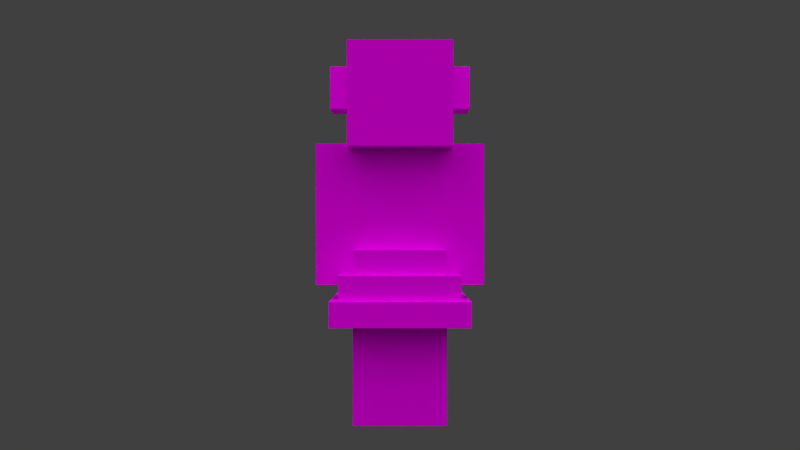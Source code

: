# Source: Witch.blend  (saved by Blender 2.82.7; exported with 4.5.12 LTS)
import bpy
from mathutils import Matrix  # noqa: F401  (used for matrix-valued properties, if any)

bpy.ops.wm.read_factory_settings(use_empty=True)
scene = bpy.context.scene
scene.name = 'Scene'

# ---- collections
col_collection_1 = bpy.data.collections.new('Collection 1'); scene.collection.children.link(col_collection_1)
col_collection_2 = bpy.data.collections.new('Collection 2'); scene.collection.children.link(col_collection_2)

# ---- images (referenced by path relative to the original .blend; pixels are not part of the script)
import os
ASSET_DIR = os.environ.get("B2B_ASSET_DIR", "")  # directory of the original .blend (textures are referenced by path, not embedded)
HERE = os.path.dirname(os.path.abspath(__file__))  # packed textures are extracted next to this script under _unpacked/

def load_image(name, relpath, width, height, colorspace="sRGB"):
    """Load a texture the original file referenced (path relative to the .blend, or extracted next to this script)."""
    p = next((c for c in (os.path.join(HERE, relpath), os.path.join(ASSET_DIR, relpath)) if relpath and os.path.exists(c)), "")
    if p:
        img = bpy.data.images.load(p, check_existing=True)
        img.name = name
    else:  # same state as the original file: an image datablock whose file is absent (Cycles renders it pink)
        img = bpy.data.images.new(name, width, height)
        img.source = "FILE"
        img.filepath = "//" + (relpath or name)
    img.colorspace_settings.name = colorspace
    return img
img_witches_witch_png = load_image('witches_witch.png', 'witches_witch.png', 1024, 1024, 'sRGB')

# ---- materials (node trees are filled in below, after node groups)
mat_character = bpy.data.materials.new('Character')
mat_character.alpha_threshold = 0.0
mat_character.use_transparent_shadow = False
mat_character.roughness = 0.5
mat_character.specular_intensity = 0.0
mat_character.line_color = (0.0, 0.0, 0.0, 1.0)

# ---- material node trees
mat_character.use_nodes = True; mat_character.node_tree.nodes.clear()
_N = mat_character.node_tree.nodes; _L = mat_character.node_tree.links
n0 = _N.new('ShaderNodeOutputMaterial'); n0.name = 'Material Output'; n0.location = (81, -29)
n1 = _N.new('ShaderNodeBsdfPrincipled'); n1.name = 'Principled BSDF'; n1.location = (-277, 43)
n1.distribution = 'GGX'
n1.subsurface_method = 'BURLEY'
n1.inputs[2].default_value = 0.0
n1.inputs[3].default_value = 0.0
n1.inputs[13].default_value = 0.0
n1.inputs[20].default_value = 0.0
n1.inputs[27].default_value = (0.0, 0.0, 0.0, 1.0)
n1.inputs[28].default_value = 1.0
n2 = _N.new('ShaderNodeTexImage'); n2.name = 'Image Texture'; n2.location = (-564, -134)
n2.image = img_witches_witch_png
n2.interpolation = 'Closest'
_L.new(n2.outputs[0], n1.inputs[0])
_L.new(n2.outputs[1], n1.inputs[4])
_L.new(n1.outputs[0], n0.inputs[0])
n0.is_active_output = True

# ---- world
world_world = bpy.data.worlds.new('World'); scene.world = world_world
world_world.color = (0.05088, 0.05088, 0.05088)
world_world.use_sun_shadow = False
world_world.sun_shadow_jitter_overblur = 0.0
world_world.cycles.sampling_method = 'NONE'
world_world.cycles.sample_map_resolution = 256

# ---- cameras
cam_camera = bpy.data.cameras.new('Camera')
cam_camera.clip_end = 100.0
cam_camera.lens = 35.0
cam_camera.sensor_width = 32.0
cam_camera.sensor_height = 18.0
cam_camera.ortho_scale = 7.314
cam_camera.dof.focus_distance = 0.0
cam_camera.dof.aperture_fstop = 128.0

# ---- lights
light_sun_005 = bpy.data.lights.new('Sun.005', 'SUN')
light_sun_005.transmission_factor = 0.0
light_sun_005.angle = 1.571
light_sun_005.energy = 1.0
light_sun_005.shadow_buffer_clip_start = 0.5
light_sun_005.shadow_soft_size = 1.0
light_sun_005.shadow_cascade_max_distance = 1000.0
light_sun_005.cycles.use_multiple_importance_sampling = False
light_sun_004 = bpy.data.lights.new('Sun.004', 'SUN')
light_sun_004.transmission_factor = 0.0
light_sun_004.angle = 1.571
light_sun_004.energy = 1.0
light_sun_004.shadow_buffer_clip_start = 0.5
light_sun_004.shadow_soft_size = 1.0
light_sun_004.shadow_cascade_max_distance = 1000.0
light_sun_004.cycles.use_multiple_importance_sampling = False
light_sun_003 = bpy.data.lights.new('Sun.003', 'SUN')
light_sun_003.transmission_factor = 0.0
light_sun_003.angle = 1.571
light_sun_003.energy = 1.0
light_sun_003.shadow_buffer_clip_start = 0.5
light_sun_003.shadow_soft_size = 1.0
light_sun_003.shadow_cascade_max_distance = 1000.0
light_sun_003.cycles.use_multiple_importance_sampling = False
light_sun_001 = bpy.data.lights.new('Sun.001', 'SUN')
light_sun_001.transmission_factor = 0.0
light_sun_001.angle = 1.571
light_sun_001.energy = 1.0
light_sun_001.shadow_buffer_clip_start = 0.5
light_sun_001.shadow_soft_size = 1.0
light_sun_001.shadow_cascade_max_distance = 1000.0
light_sun_001.cycles.use_multiple_importance_sampling = False

# ---- meshes
me_cube = bpy.data.meshes.new('Cube')
me_cube.from_pydata([(1.677, -1.141, 2.636), (-1.641, -1.141, 2.636), (-2.084, 0.959, -9.964), (-2.084, -1.141, -3.664), (-2.084, -2.191, 2.636), (-2.084, 2.009, 2.636), (-2.084, -2.191, 6.836), (-2.084, 2.009, 6.836), (-1.645, 0.959, -3.664), (1.674, 0.959, -3.664), (1.674, -1.141, -3.664), (3.774, 0.959, -3.664), (0.01596, -1.141, -9.964), (2.116, -2.191, 2.636), (2.116, 0.959, -3.664), (2.116, -1.141, -3.664), (-2.284, -2.391, 2.436), (-2.284, 2.209, 2.436), (-2.284, -2.391, 7.036), (-2.284, 2.209, 7.036), (2.316, -2.391, 2.436), (-1.645, -1.141, -3.664), (-3.741, 0.959, 2.636), (-3.741, 0.959, -3.664), (-1.641, -1.141, -3.664), (-3.741, -1.141, 2.636), (-3.741, -1.141, -3.664), (-1.641, 0.959, 2.636), (-1.641, 0.959, -3.664), (0.01596, 0.959, -9.964), (-2.084, -1.141, -9.964), (-2.084, 0.959, -3.664), (2.116, 2.009, 6.836), (2.116, -2.191, 6.836), (2.116, 2.009, 2.636), (1.674, 0.959, 2.636), (1.674, -1.141, 2.636), (3.774, -1.141, 2.636), (3.774, -1.141, -3.664), (3.774, 0.959, 2.636), (0.01596, -1.141, -3.664), (0.01596, -1.141, -3.664), (0.01596, -1.141, -9.964), (0.01596, 0.959, -3.664), (2.116, -1.141, -9.964), (0.01596, 0.959, -9.964), (2.116, 0.959, -9.964), (0.01596, 0.959, -3.664), (2.316, 2.209, 7.036), (2.316, -2.391, 7.036), (2.316, 2.209, 2.436), (1.677, 0.959, 2.636), (1.677, -1.141, -3.664), (-1.645, -1.141, 2.636), (1.677, 0.959, -3.664), (-1.645, 0.959, 2.636), (2.028, -2.008, -3.26), (2.028, -2.008, -2.092), (2.028, 1.831, -2.092), (2.675, -2.77, -3.193), (2.028, 1.831, -3.26), (2.675, 2.267, -4.299), (-2.02, -2.008, -3.26), (-2.02, -2.008, -2.092), (-2.02, 1.831, -2.092), (2.675, -2.77, -4.299), (-2.02, 1.831, -3.26), (2.675, 2.267, -3.193), (3.075, -3.266, -4.294), (3.075, 2.551, -5.416), (-2.638, -2.77, -3.193), (-2.638, 2.267, -4.299), (-2.638, -2.77, -4.299), (3.075, -3.266, -5.416), (-2.638, 2.267, -3.193), (3.075, 2.551, -4.294), (0.01862, 2.267, -4.299), (0.01862, 2.267, -3.193), (0.01862, -2.77, -4.299), (0.01862, -2.77, -3.193), (0.00806, 2.551, -5.416), (0.00806, 2.551, -4.294), (0.008061, -3.266, -5.416), (0.008061, -3.266, -4.294), (0.005042, -2.008, -2.092), (0.005042, 1.831, -2.092), (0.005042, -2.008, -3.26), (0.005042, 1.831, -3.26), (-3.059, 2.551, -4.294), (-3.059, -3.266, -5.416), (-3.059, 2.551, -5.416), (-3.059, -3.266, -4.294), (0.00806, 2.551, -5.416), (0.00806, 2.551, -4.294), (0.008061, -3.266, -5.416), (0.008061, -3.266, -4.294), (0.01862, 2.267, -4.299), (0.01862, 2.267, -3.193), (0.01862, -2.77, -4.299), (0.01862, -2.77, -3.193), (0.005042, -2.008, -2.092), (0.005042, 1.831, -2.092), (0.005042, -2.008, -3.26), (0.005042, 1.831, -3.26), (-2.284, -2.391, -2.12), (2.316, -2.391, -2.12), (-2.284, -1.698, 2.436), (2.316, -1.698, 2.436), (-2.284, -1.698, -2.12), (2.316, -1.698, -2.12), (-0.6941, -3.655, 5.528), (0.726, -3.655, 5.528), (-0.6941, -3.655, 0.3371), (0.726, -3.655, 0.3371), (-0.6941, -2.479, 5.528), (0.726, -2.479, 5.528), (-0.6941, -2.479, 0.3371), (0.726, -2.479, 0.3371), (1.299, -3.339, 6.505), (3.326, -3.339, 6.505), (1.299, -3.339, 4.504), (3.326, -3.339, 4.504), (1.299, -1.355, 6.505), (3.326, -1.355, 6.505), (1.299, -1.355, 4.504), (3.326, -1.355, 4.504), (-3.281, -3.339, 6.505), (-1.253, -3.339, 6.505), (-3.281, -3.339, 4.504), (-1.253, -3.339, 4.504), (-3.281, -1.355, 6.505), (-1.253, -1.355, 6.505), (-3.281, -1.355, 4.504), (-1.253, -1.355, 4.504)], [], [(53, 21, 52, 0), (8, 54, 52, 21), (51, 55, 53, 0), (47, 45, 42, 41), (1, 25, 26, 24), (27, 1, 24, 28), (29, 12, 30, 2), (3, 31, 2, 30), (33, 6, 4, 13), (6, 7, 5, 4), (7, 32, 34, 5), (34, 13, 4, 5), (7, 6, 33, 32), (40, 3, 30, 12), (14, 46, 45, 47), (31, 43, 29, 2), (9, 11, 38, 10), (39, 35, 36, 37), (41, 42, 44, 15), (43, 40, 12, 29), (15, 44, 46, 14), (33, 13, 34, 32), (31, 3, 40, 43), (22, 27, 28, 23), (25, 22, 23, 26), (37, 38, 11, 39), (22, 25, 1, 27), (39, 11, 9, 35), (45, 46, 44, 42), (35, 9, 10, 36), (28, 24, 26, 23), (36, 10, 38, 37), (14, 47, 41, 15), (49, 18, 16, 20), (18, 19, 17, 16), (19, 48, 50, 17), (50, 20, 16, 17), (19, 18, 49, 48), (49, 20, 50, 48), (51, 54, 8, 55), (0, 52, 54, 51), (53, 55, 8, 21), (84, 86, 56, 57), (59, 65, 61, 67), (63, 62, 102, 100), (87, 60, 56, 86), (76, 61, 65, 78), (79, 78, 65, 59), (57, 56, 60, 58), (66, 103, 102, 62), (63, 64, 66, 62), (68, 73, 69, 75), (71, 96, 98, 72), (83, 82, 73, 68), (70, 72, 98, 99), (80, 69, 73, 82), (77, 76, 78, 79), (81, 80, 82, 83), (85, 87, 86, 84), (67, 61, 76, 77), (101, 103, 66, 64), (101, 64, 63, 100), (67, 77, 79, 59), (75, 69, 80, 81), (70, 74, 71, 72), (97, 96, 71, 74), (97, 74, 70, 99), (58, 60, 87, 85), (58, 85, 84, 57), (75, 81, 83, 68), (93, 88, 91, 95), (93, 92, 90, 88), (91, 89, 94, 95), (91, 88, 90, 89), (90, 92, 94, 89), (93, 95, 94, 92), (97, 99, 98, 96), (101, 100, 102, 103), (16, 104, 105, 20), (105, 109, 107, 20), (16, 106, 108, 104), (110, 112, 113, 111), (113, 117, 115, 111), (110, 114, 116, 112), (110, 111, 115, 114), (112, 116, 117, 113), (118, 120, 121, 119), (121, 125, 123, 119), (118, 122, 124, 120), (118, 119, 123, 122), (120, 124, 125, 121), (122, 123, 125, 124), (126, 128, 129, 127), (129, 133, 131, 127), (126, 130, 132, 128), (126, 127, 131, 130), (128, 132, 133, 129), (130, 131, 133, 132)])
_k = set([(0, 51), (0, 52), (0, 53), (1, 24), (1, 25), (1, 27), (2, 29), (2, 30), (2, 31), (3, 30), (3, 31), (3, 40), (4, 5), (4, 6), (4, 13), (5, 7), (5, 34), (6, 7), (6, 33), (7, 32), (8, 21), (8, 54), (8, 55), (9, 10), (9, 11), (9, 35), (10, 36), (10, 38), (11, 38), (11, 39), (12, 29), (12, 30), (12, 40), (13, 33), (13, 34), (14, 15), (14, 46), (14, 47), (15, 41), (15, 44), (16, 17), (16, 18), (16, 20), (17, 19), (17, 50), (18, 19), (18, 49), (19, 48), (20, 49), (20, 50), (21, 52), (21, 53), (22, 23), (22, 25), (22, 27), (23, 26), (23, 28), (24, 26), (24, 28), (25, 26), (27, 28), (29, 43), (31, 43), (32, 33), (32, 34), (35, 36), (35, 39), (36, 37), (37, 38), (37, 39), (40, 43), (41, 42), (41, 47), (42, 44), (42, 45), (44, 46), (45, 46), (45, 47), (48, 49), (48, 50), (51, 54), (51, 55), (52, 54), (53, 55), (56, 57), (56, 60), (56, 86), (57, 58), (57, 84), (58, 60), (58, 85), (59, 65), (59, 67), (59, 79), (60, 87), (61, 65), (61, 67), (61, 76), (62, 63), (62, 66), (62, 102), (63, 64), (63, 100), (64, 66), (64, 101), (65, 78), (66, 103), (67, 77), (68, 73), (68, 75), (68, 83), (69, 73), (69, 75), (69, 80), (70, 72), (70, 74), (70, 99), (71, 72), (71, 74), (71, 96), (72, 98), (73, 82), (74, 97), (75, 81), (76, 77), (76, 78), (77, 79), (78, 79), (80, 81), (80, 82), (81, 83), (82, 83), (84, 85), (84, 86), (85, 87), (86, 87), (88, 90), (88, 91), (88, 93), (89, 90), (89, 91), (89, 94), (90, 92), (91, 95), (92, 93), (92, 94), (93, 95), (94, 95), (96, 97), (96, 98), (97, 99), (98, 99), (100, 101), (100, 102), (101, 103), (102, 103), (104, 105), (110, 111), (112, 113), (118, 119), (120, 121), (126, 127), (128, 129)])
me_cube.attributes.new('sharp_edge', 'BOOLEAN', 'EDGE').data.foreach_set('value', [ (min(e.vertices), max(e.vertices)) in _k for e in me_cube.edges])
_uv = me_cube.uv_layers.new(name='UVMap')
_uv.uv.foreach_set('vector', [0.625, 0.6875, 0.625, 0.5, 0.5, 0.5, 0.5, 0.6875, 0.5625, 0.6875, 0.4375, 0.6875, 0.4375, 0.75, 0.5625, 0.75, 0.4375, 0.6875, 0.3125, 0.6875, 0.3125, 0.75, 0.4375, 0.75, 0.125, 0.6875, 0.125, 0.5, 0.1875, 0.5, 0.1875, 0.6875, 0.8125, 0.6875, 0.875, 0.6875, 0.875, 0.5, 0.8125, 0.5, 0.75, 0.6875, 0.8125, 0.6875, 0.8125, 0.5, 0.75, 0.5, 0.1875, 0.6875, 0.1875, 0.75, 0.125, 0.75, 0.125, 0.6875, 0.0, 0.6875, 0.0625, 0.6875, 0.0625, 0.5, 0.0, 0.5, 0.5, 0.875, 0.375, 0.875, 0.375, 0.75, 0.5, 0.75, 0.375, 0.875, 0.25, 0.875, 0.25, 0.75, 0.375, 0.75, 0.25, 0.875, 0.125, 0.875, 0.125, 0.75, 0.25, 0.75, 0.375, 0.875, 0.375, 1.0, 0.25, 1.0, 0.25, 0.875, 0.25, 0.875, 0.25, 1.0, 0.125, 1.0, 0.125, 0.875, 0.1875, 0.6875, 0.25, 0.6875, 0.25, 0.5, 0.1875, 0.5, 0.0625, 0.6875, 0.0625, 0.5, 0.125, 0.5, 0.125, 0.6875, 0.0625, 0.6875, 0.125, 0.6875, 0.125, 0.5, 0.0625, 0.5, 0.75, 0.6875, 0.8125, 0.6875, 0.8125, 0.75, 0.75, 0.75, 0.6875, 0.6875, 0.75, 0.6875, 0.75, 0.75, 0.6875, 0.75, 0.25, 0.6875, 0.25, 0.5, 0.1875, 0.5, 0.1875, 0.6875, 0.125, 0.6875, 0.1875, 0.6875, 0.1875, 0.5, 0.125, 0.5, 0.0625, 0.6875, 0.0625, 0.5, 0.0, 0.5, 0.0, 0.6875, 0.0, 0.875, 0.0, 0.75, 0.125, 0.75, 0.125, 0.875, 0.125, 0.6875, 0.125, 0.75, 0.0625, 0.75, 0.0625, 0.6875, 0.6875, 0.6875, 0.75, 0.6875, 0.75, 0.5, 0.6875, 0.5, 0.625, 0.6875, 0.6875, 0.6875, 0.6875, 0.5, 0.625, 0.5, 0.625, 0.6875, 0.625, 0.5, 0.6875, 0.5, 0.6875, 0.6875, 0.6875, 0.6875, 0.6875, 0.75, 0.75, 0.75, 0.75, 0.6875, 0.6875, 0.6875, 0.6875, 0.5, 0.75, 0.5, 0.75, 0.6875, 0.1875, 0.75, 0.125, 0.75, 0.125, 0.6875, 0.1875, 0.6875, 0.75, 0.6875, 0.75, 0.5, 0.8125, 0.5, 0.8125, 0.6875, 0.75, 0.6875, 0.75, 0.75, 0.8125, 0.75, 0.8125, 0.6875, 0.8125, 0.6875, 0.8125, 0.5, 0.875, 0.5, 0.875, 0.6875, 0.0625, 0.6875, 0.125, 0.6875, 0.125, 0.75, 0.0625, 0.75, 1.0, 0.875, 0.875, 0.875, 0.875, 0.75, 1.0, 0.75, 0.875, 0.875, 0.75, 0.875, 0.75, 0.75, 0.875, 0.75, 0.75, 0.875, 0.625, 0.875, 0.625, 0.75, 0.75, 0.75, 0.875, 0.875, 0.875, 1.0, 0.75, 1.0, 0.75, 0.875, 0.75, 0.875, 0.75, 1.0, 0.625, 1.0, 0.625, 0.875, 0.5, 0.875, 0.5, 0.75, 0.625, 0.75, 0.625, 0.875, 0.4375, 0.6875, 0.4375, 0.5, 0.3125, 0.5, 0.3125, 0.6875, 0.5, 0.6875, 0.5, 0.5, 0.4375, 0.5, 0.4375, 0.6875, 0.25, 0.6875, 0.3125, 0.6875, 0.3125, 0.5, 0.25, 0.5, 0.6562, 0.09375, 0.6562, 0.0625, 0.7188, 0.0625, 0.7188, 0.09375, 0.01562, 0.0625, 0.01562, 0.03125, 0.1719, 0.03125, 0.1719, 0.0625, 0.5938, 0.09375, 0.5938, 0.0625, 0.6562, 0.0625, 0.6562, 0.09375, 0.6562, 0.1875, 0.5938, 0.1875, 0.5938, 0.09375, 0.6562, 0.09375, 0.7344, 0.2031, 0.6562, 0.2031, 0.6562, 0.09375, 0.7344, 0.09375, 0.6562, 0.0625, 0.6562, 0.03125, 0.7344, 0.03125, 0.7344, 0.0625, 0.04688, 0.09375, 0.04688, 0.0625, 0.1406, 0.0625, 0.1406, 0.09375, 0.7188, 0.1875, 0.6562, 0.1875, 0.6562, 0.09375, 0.7188, 0.09375, 0.5312, 0.09375, 0.4062, 0.09375, 0.4062, 0.0625, 0.5312, 0.0625, 0.0, 0.03125, 0.0, 0.0, 0.1875, 0.0, 0.1875, 0.03125, 0.6562, 0.2031, 0.5781, 0.2031, 0.5781, 0.09375, 0.6562, 0.09375, 0.6562, 0.03125, 0.6562, 0.0, 0.75, 0.0, 0.75, 0.03125, 0.5781, 0.0625, 0.5781, 0.03125, 0.6562, 0.03125, 0.6562, 0.0625, 0.6562, 0.2188, 0.5625, 0.2188, 0.5625, 0.09375, 0.6562, 0.09375, 0.1719, 0.0625, 0.1719, 0.03125, 0.01562, 0.03125, 0.01562, 0.0625, 0.1875, 0.03125, 0.1875, 0.0, 0.0, 0.0, 0.0, 0.03125, 0.1406, 0.09375, 0.1406, 0.0625, 0.04688, 0.0625, 0.04688, 0.09375, 0.2031, 0.0625, 0.2031, 0.03125, 0.2812, 0.03125, 0.2812, 0.0625, 0.2812, 0.09375, 0.2812, 0.0625, 0.3438, 0.0625, 0.3438, 0.09375, 0.4688, 0.09375, 0.5312, 0.09375, 0.5312, 0.1875, 0.4688, 0.1875, 0.2031, 0.09375, 0.2812, 0.09375, 0.2812, 0.2031, 0.2031, 0.2031, 0.1875, 0.03125, 0.1875, 0.0, 0.2812, 0.0, 0.2812, 0.03125, 0.5469, 0.0625, 0.3906, 0.0625, 0.3906, 0.03125, 0.5469, 0.03125, 0.2812, 0.0625, 0.2812, 0.03125, 0.3594, 0.03125, 0.3594, 0.0625, 0.2812, 0.09375, 0.3594, 0.09375, 0.3594, 0.2031, 0.2812, 0.2031, 0.2188, 0.09375, 0.2188, 0.0625, 0.2812, 0.0625, 0.2812, 0.09375, 0.4062, 0.09375, 0.4688, 0.09375, 0.4688, 0.1875, 0.4062, 0.1875, 0.0, 0.09375, 0.09375, 0.09375, 0.09375, 0.2188, 0.0, 0.2188, 0.09375, 0.09375, 0.1875, 0.09375, 0.1875, 0.2188, 0.09375, 0.2188, 0.2812, 0.03125, 0.2812, 0.0, 0.375, 0.0, 0.375, 0.03125, 0.5625, 0.03125, 0.5625, 0.0, 0.6562, 0.0, 0.6562, 0.03125, 0.5625, 0.03125, 0.375, 0.03125, 0.375, 0.0, 0.5625, 0.0, 0.75, 0.2188, 0.6562, 0.2188, 0.6562, 0.09375, 0.75, 0.09375, 0.375, 0.03125, 0.5625, 0.03125, 0.5625, 0.0, 0.375, 0.0, 0.5469, 0.0625, 0.3906, 0.0625, 0.3906, 0.03125, 0.5469, 0.03125, 0.5312, 0.09375, 0.4062, 0.09375, 0.4062, 0.0625, 0.5312, 0.0625, 0.875, 1.0, 0.875, 0.875, 1.0, 0.875, 1.0, 1.0, 0.9844, 0.75, 1.0, 0.75, 1.0, 0.875, 0.9844, 0.875, 0.8906, 0.875, 0.875, 0.875, 0.875, 0.75, 0.8906, 0.75, 0.5469, 1.0, 0.5469, 0.875, 0.5781, 0.875, 0.5781, 1.0, 0.5781, 0.875, 0.5469, 0.875, 0.5469, 1.0, 0.5781, 1.0, 0.5781, 1.0, 0.5469, 1.0, 0.5469, 0.875, 0.5781, 0.875, 0.5469, 1.0, 0.5781, 1.0, 0.5781, 0.9844, 0.5469, 0.9844, 0.5469, 0.8906, 0.5469, 0.875, 0.5781, 0.875, 0.5781, 0.8906, 0.5781, 0.9688, 0.5781, 0.9219, 0.625, 0.9219, 0.625, 0.9688, 0.625, 0.9219, 0.5781, 0.9219, 0.5781, 0.9688, 0.625, 0.9688, 0.625, 0.9688, 0.5781, 0.9688, 0.5781, 0.9219, 0.625, 0.9219, 0.5781, 0.9688, 0.625, 0.9688, 0.625, 0.9219, 0.5781, 0.9219, 0.5781, 0.9219, 0.5781, 0.875, 0.625, 0.875, 0.625, 0.9219, 0.5781, 0.9688, 0.625, 0.9688, 0.625, 0.9219, 0.5781, 0.9219, 0.5781, 0.9688, 0.5781, 0.9219, 0.625, 0.9219, 0.625, 0.9688, 0.625, 0.9219, 0.5781, 0.9219, 0.5781, 0.9688, 0.625, 0.9688, 0.625, 0.9688, 0.5781, 0.9688, 0.5781, 0.9219, 0.625, 0.9219, 0.5781, 0.9688, 0.625, 0.9688, 0.625, 0.9219, 0.5781, 0.9219, 0.5781, 0.9219, 0.5781, 0.875, 0.625, 0.875, 0.625, 0.9219, 0.5781, 0.9688, 0.625, 0.9688, 0.625, 0.9219, 0.5781, 0.9219])
_ca = me_cube.color_attributes.new('Col', 'BYTE_COLOR', 'CORNER')
_ca.data.foreach_set('color', [1.0, 1.0, 1.0, 1.0, 1.0, 1.0, 1.0, 1.0, 1.0, 1.0, 1.0, 1.0, 1.0, 1.0, 1.0, 1.0, 1.0, 1.0, 1.0, 1.0, 1.0, 1.0, 1.0, 1.0, 1.0, 1.0, 1.0, 1.0, 1.0, 1.0, 1.0, 1.0, 1.0, 1.0, 1.0, 1.0, 1.0, 1.0, 1.0, 1.0, 1.0, 1.0, 1.0, 1.0, 1.0, 1.0, 1.0, 1.0, 1.0, 1.0, 1.0, 1.0, 1.0, 1.0, 1.0, 1.0, 1.0, 1.0, 1.0, 1.0, 1.0, 1.0, 1.0, 1.0, 1.0, 1.0, 1.0, 1.0, 1.0, 1.0, 1.0, 1.0, 1.0, 1.0, 1.0, 1.0, 1.0, 1.0, 1.0, 1.0, 1.0, 1.0, 1.0, 1.0, 1.0, 1.0, 1.0, 1.0, 1.0, 1.0, 1.0, 1.0, 1.0, 1.0, 1.0, 1.0, 1.0, 1.0, 1.0, 1.0, 1.0, 1.0, 1.0, 1.0, 1.0, 1.0, 1.0, 1.0, 1.0, 1.0, 1.0, 1.0, 1.0, 1.0, 1.0, 1.0, 1.0, 1.0, 1.0, 1.0, 1.0, 1.0, 1.0, 1.0, 1.0, 1.0, 1.0, 1.0, 1.0, 1.0, 1.0, 1.0, 1.0, 1.0, 1.0, 1.0, 1.0, 1.0, 1.0, 1.0, 1.0, 1.0, 1.0, 1.0, 1.0, 1.0, 1.0, 1.0, 1.0, 1.0, 1.0, 1.0, 1.0, 1.0, 1.0, 1.0, 1.0, 1.0, 1.0, 1.0, 1.0, 1.0, 1.0, 1.0, 1.0, 1.0, 1.0, 1.0, 1.0, 1.0, 1.0, 1.0, 1.0, 1.0, 1.0, 1.0, 1.0, 1.0, 1.0, 1.0, 1.0, 1.0, 1.0, 1.0, 1.0, 1.0, 1.0, 1.0, 1.0, 1.0, 1.0, 1.0, 1.0, 1.0, 1.0, 1.0, 1.0, 1.0, 1.0, 1.0, 1.0, 1.0, 1.0, 1.0, 1.0, 1.0, 1.0, 1.0, 1.0, 1.0, 1.0, 1.0, 1.0, 1.0, 1.0, 1.0, 1.0, 1.0, 1.0, 1.0, 1.0, 1.0, 1.0, 1.0, 1.0, 1.0, 1.0, 1.0, 1.0, 1.0, 1.0, 1.0, 1.0, 1.0, 1.0, 1.0, 1.0, 1.0, 1.0, 1.0, 1.0, 1.0, 1.0, 1.0, 1.0, 1.0, 1.0, 1.0, 1.0, 1.0, 1.0, 1.0, 1.0, 1.0, 1.0, 1.0, 1.0, 1.0, 1.0, 1.0, 1.0, 1.0, 1.0, 1.0, 1.0, 1.0, 1.0, 1.0, 1.0, 1.0, 1.0, 1.0, 1.0, 1.0, 1.0, 1.0, 1.0, 1.0, 1.0, 1.0, 1.0, 1.0, 1.0, 1.0, 1.0, 1.0, 1.0, 1.0, 1.0, 1.0, 1.0, 1.0, 1.0, 1.0, 1.0, 1.0, 1.0, 1.0, 1.0, 1.0, 1.0, 1.0, 1.0, 1.0, 1.0, 1.0, 1.0, 1.0, 1.0, 1.0, 1.0, 1.0, 1.0, 1.0, 1.0, 1.0, 1.0, 1.0, 1.0, 1.0, 1.0, 1.0, 1.0, 1.0, 1.0, 1.0, 1.0, 1.0, 1.0, 1.0, 1.0, 1.0, 1.0, 1.0, 1.0, 1.0, 1.0, 1.0, 1.0, 1.0, 1.0, 1.0, 1.0, 1.0, 1.0, 1.0, 1.0, 1.0, 1.0, 1.0, 1.0, 1.0, 1.0, 1.0, 1.0, 1.0, 1.0, 1.0, 1.0, 1.0, 1.0, 1.0, 1.0, 1.0, 1.0, 1.0, 1.0, 1.0, 1.0, 1.0, 1.0, 1.0, 1.0, 1.0, 1.0, 1.0, 1.0, 1.0, 1.0, 1.0, 1.0, 1.0, 1.0, 1.0, 1.0, 1.0, 1.0, 1.0, 1.0, 1.0, 1.0, 1.0, 1.0, 1.0, 1.0, 1.0, 1.0, 1.0, 1.0, 1.0, 1.0, 1.0, 1.0, 1.0, 1.0, 1.0, 1.0, 1.0, 1.0, 1.0, 1.0, 1.0, 1.0, 1.0, 1.0, 1.0, 1.0, 1.0, 1.0, 1.0, 1.0, 1.0, 1.0, 1.0, 1.0, 1.0, 1.0, 1.0, 1.0, 1.0, 1.0, 1.0, 1.0, 1.0, 1.0, 1.0, 1.0, 1.0, 1.0, 1.0, 1.0, 1.0, 1.0, 1.0, 1.0, 1.0, 1.0, 1.0, 1.0, 1.0, 1.0, 1.0, 1.0, 1.0, 1.0, 1.0, 1.0, 1.0, 1.0, 1.0, 1.0, 1.0, 1.0, 1.0, 1.0, 1.0, 1.0, 1.0, 1.0, 1.0, 1.0, 1.0, 1.0, 1.0, 1.0, 1.0, 1.0, 1.0, 1.0, 1.0, 1.0, 1.0, 1.0, 1.0, 1.0, 1.0, 1.0, 1.0, 1.0, 1.0, 1.0, 1.0, 1.0, 1.0, 1.0, 1.0, 1.0, 1.0, 1.0, 1.0, 1.0, 1.0, 1.0, 1.0, 1.0, 1.0, 1.0, 1.0, 1.0, 1.0, 1.0, 1.0, 1.0, 1.0, 1.0, 1.0, 1.0, 1.0, 1.0, 1.0, 1.0, 1.0, 1.0, 1.0, 1.0, 1.0, 1.0, 1.0, 1.0, 1.0, 1.0, 1.0, 1.0, 1.0, 1.0, 1.0, 1.0, 1.0, 1.0, 1.0, 1.0, 1.0, 1.0, 1.0, 1.0, 1.0, 1.0, 1.0, 1.0, 1.0, 1.0, 1.0, 1.0, 1.0, 1.0, 1.0, 1.0, 1.0, 1.0, 1.0, 1.0, 1.0, 1.0, 1.0, 1.0, 1.0, 1.0, 1.0, 1.0, 1.0, 1.0, 1.0, 1.0, 1.0, 1.0, 1.0, 1.0, 1.0, 1.0, 1.0, 1.0, 1.0, 1.0, 1.0, 1.0, 1.0, 1.0, 1.0, 1.0, 1.0, 1.0, 1.0, 1.0, 1.0, 1.0, 1.0, 1.0, 1.0, 1.0, 1.0, 1.0, 1.0, 1.0, 1.0, 1.0, 1.0, 1.0, 1.0, 1.0, 1.0, 1.0, 1.0, 1.0, 1.0, 1.0, 1.0, 1.0, 1.0, 1.0, 1.0, 1.0, 1.0, 1.0, 1.0, 1.0, 1.0, 1.0, 1.0, 1.0, 1.0, 1.0, 1.0, 1.0, 1.0, 1.0, 1.0, 1.0, 1.0, 1.0, 1.0, 1.0, 1.0, 1.0, 1.0, 1.0, 1.0, 1.0, 1.0, 1.0, 1.0, 1.0, 1.0, 1.0, 1.0, 1.0, 1.0, 1.0, 1.0, 1.0, 1.0, 1.0, 1.0, 1.0, 1.0, 1.0, 1.0, 1.0, 1.0, 1.0, 1.0, 1.0, 1.0, 1.0, 1.0, 1.0, 1.0, 1.0, 1.0, 1.0, 1.0, 1.0, 1.0, 1.0, 1.0, 1.0, 1.0, 1.0, 1.0, 1.0, 1.0, 1.0, 1.0, 1.0, 1.0, 1.0, 1.0, 1.0, 1.0, 1.0, 1.0, 1.0, 1.0, 1.0, 1.0, 1.0, 1.0, 1.0, 1.0, 1.0, 1.0, 1.0, 1.0, 1.0, 1.0, 1.0, 1.0, 1.0, 1.0, 1.0, 1.0, 1.0, 1.0, 1.0, 1.0, 1.0, 1.0, 1.0, 1.0, 1.0, 1.0, 1.0, 1.0, 1.0, 1.0, 1.0, 1.0, 1.0, 1.0, 1.0, 1.0, 1.0, 1.0, 1.0, 1.0, 1.0, 1.0, 1.0, 1.0, 1.0, 1.0, 1.0, 1.0, 1.0, 1.0, 1.0, 1.0, 1.0, 1.0, 1.0, 1.0, 1.0, 1.0, 1.0, 1.0, 1.0, 1.0, 1.0, 1.0, 1.0, 1.0, 1.0, 1.0, 1.0, 1.0, 1.0, 1.0, 1.0, 1.0, 1.0, 1.0, 1.0, 1.0, 1.0, 1.0, 1.0, 1.0, 1.0, 1.0, 1.0, 1.0, 1.0, 1.0, 1.0, 1.0, 1.0, 1.0, 1.0, 1.0, 1.0, 1.0, 1.0, 1.0, 1.0, 1.0, 1.0, 1.0, 1.0, 1.0, 1.0, 1.0, 1.0, 1.0, 1.0, 1.0, 1.0, 1.0, 1.0, 1.0, 1.0, 1.0, 1.0, 1.0, 1.0, 1.0, 1.0, 1.0, 1.0, 1.0, 1.0, 1.0, 1.0, 1.0, 1.0, 1.0, 1.0, 1.0, 1.0, 1.0, 1.0, 1.0, 1.0, 1.0, 1.0, 1.0, 1.0, 1.0, 1.0, 1.0, 1.0, 1.0, 1.0, 1.0, 1.0, 1.0, 1.0, 1.0, 1.0, 1.0, 1.0, 1.0, 1.0, 1.0, 1.0, 1.0, 1.0, 1.0, 1.0, 1.0, 1.0, 1.0, 1.0, 1.0, 1.0, 1.0, 1.0, 1.0, 1.0, 1.0, 1.0, 1.0, 1.0, 1.0, 1.0, 1.0, 1.0, 1.0, 1.0, 1.0, 1.0, 1.0, 1.0, 1.0, 1.0, 1.0, 1.0, 1.0, 1.0, 1.0, 1.0, 1.0, 1.0, 1.0, 1.0, 1.0, 1.0, 1.0, 1.0, 1.0, 1.0, 1.0, 1.0, 1.0, 1.0, 1.0, 1.0, 1.0, 1.0, 1.0, 1.0, 1.0, 1.0, 1.0, 1.0, 1.0, 1.0, 1.0, 1.0, 1.0, 1.0, 1.0, 1.0, 1.0, 1.0, 1.0, 1.0, 1.0, 1.0, 1.0, 1.0, 1.0, 1.0, 1.0, 1.0, 1.0, 1.0, 1.0, 1.0, 1.0, 1.0, 1.0, 1.0, 1.0, 1.0, 1.0, 1.0, 1.0, 1.0, 1.0, 1.0, 1.0, 1.0, 1.0, 1.0, 1.0, 1.0, 1.0, 1.0, 1.0, 1.0, 1.0, 1.0, 1.0, 1.0, 1.0, 1.0, 1.0, 1.0, 1.0, 1.0, 1.0, 1.0, 1.0, 1.0, 1.0, 1.0, 1.0, 1.0, 1.0, 1.0, 1.0, 1.0, 1.0, 1.0, 1.0, 1.0, 1.0, 1.0, 1.0, 1.0, 1.0, 1.0, 1.0, 1.0, 1.0, 1.0, 1.0, 1.0, 1.0, 1.0, 1.0, 1.0, 1.0, 1.0, 1.0, 1.0, 1.0, 1.0, 1.0, 1.0, 1.0, 1.0, 1.0, 1.0, 1.0, 1.0, 1.0, 1.0, 1.0, 1.0, 1.0, 1.0, 1.0, 1.0, 1.0, 1.0, 1.0, 1.0, 1.0, 1.0, 1.0, 1.0, 1.0, 1.0, 1.0, 1.0, 1.0, 1.0, 1.0, 1.0, 1.0, 1.0, 1.0, 1.0, 1.0, 1.0, 1.0, 1.0, 1.0, 1.0, 1.0, 1.0, 1.0, 1.0, 1.0, 1.0, 1.0, 1.0, 1.0, 1.0, 1.0, 1.0, 1.0, 1.0, 1.0, 1.0, 1.0, 1.0, 1.0, 1.0, 1.0, 1.0, 1.0, 1.0, 1.0, 1.0, 1.0, 1.0, 1.0, 1.0, 1.0, 1.0, 1.0, 1.0, 1.0, 1.0, 1.0, 1.0, 1.0, 1.0, 1.0, 1.0, 1.0, 1.0, 1.0, 1.0, 1.0, 1.0, 1.0, 1.0, 1.0, 1.0, 1.0, 1.0, 1.0, 1.0, 1.0, 1.0, 1.0, 1.0, 1.0, 1.0, 1.0, 1.0, 1.0, 1.0, 1.0, 1.0, 1.0, 1.0, 1.0, 1.0, 1.0, 1.0, 1.0, 1.0, 1.0, 1.0, 1.0, 1.0, 1.0, 1.0, 1.0, 1.0, 1.0, 1.0, 1.0, 1.0, 1.0, 1.0, 1.0, 1.0, 1.0, 1.0, 1.0, 1.0, 1.0, 1.0, 1.0, 1.0, 1.0, 1.0, 1.0, 1.0, 1.0, 1.0, 1.0, 1.0, 1.0, 1.0, 1.0, 1.0, 1.0, 1.0, 1.0, 1.0, 1.0, 1.0, 1.0, 1.0, 1.0, 1.0, 1.0, 1.0, 1.0, 1.0, 1.0, 1.0, 1.0, 1.0, 1.0, 1.0, 1.0, 1.0, 1.0, 1.0, 1.0, 1.0, 1.0, 1.0, 1.0, 1.0, 1.0, 1.0, 1.0, 1.0, 1.0, 1.0, 1.0, 1.0, 1.0, 1.0, 1.0, 1.0, 1.0, 1.0, 1.0, 1.0, 1.0, 1.0, 1.0, 1.0, 1.0, 1.0, 1.0, 1.0, 1.0, 1.0, 1.0, 1.0, 1.0, 1.0, 1.0, 1.0, 1.0, 1.0, 1.0, 1.0, 1.0, 1.0, 1.0, 1.0, 1.0, 1.0, 1.0, 1.0, 1.0, 1.0, 1.0, 1.0, 1.0, 1.0, 1.0, 1.0, 1.0, 1.0, 1.0, 1.0, 1.0, 1.0, 1.0, 1.0, 1.0, 1.0, 1.0, 1.0, 1.0, 1.0, 1.0, 1.0, 1.0, 1.0, 1.0, 1.0, 1.0, 1.0, 1.0, 1.0, 1.0, 1.0, 1.0, 1.0, 1.0, 1.0, 1.0, 1.0, 1.0, 1.0, 1.0, 1.0, 1.0, 1.0, 1.0, 1.0, 1.0, 1.0, 1.0, 1.0, 1.0, 1.0, 1.0, 1.0, 1.0, 1.0, 1.0, 1.0, 1.0, 1.0, 1.0, 1.0, 1.0, 1.0, 1.0, 1.0, 1.0, 1.0, 1.0, 1.0, 1.0, 1.0, 1.0, 1.0, 1.0, 1.0, 1.0, 1.0, 1.0, 1.0, 1.0, 1.0, 1.0, 1.0, 1.0, 1.0, 1.0, 1.0, 1.0, 1.0, 1.0, 1.0, 1.0, 1.0, 1.0, 1.0, 1.0, 1.0, 1.0, 1.0, 1.0, 1.0, 1.0, 1.0, 1.0, 1.0, 1.0, 1.0, 1.0, 1.0, 1.0, 1.0, 1.0, 1.0, 1.0, 1.0, 1.0, 1.0, 1.0, 1.0, 1.0, 1.0, 1.0, 1.0, 1.0, 1.0, 1.0, 1.0, 1.0, 1.0, 1.0, 1.0, 1.0, 1.0, 1.0, 1.0, 1.0, 1.0, 1.0, 1.0, 1.0, 1.0, 1.0, 1.0, 1.0, 1.0, 1.0, 1.0, 1.0, 1.0, 1.0, 1.0, 1.0, 1.0, 1.0, 1.0, 1.0, 1.0, 1.0, 1.0, 1.0, 1.0, 1.0, 1.0, 1.0, 1.0, 1.0, 1.0, 1.0, 1.0, 1.0, 1.0, 1.0, 1.0, 1.0, 1.0, 1.0, 1.0, 1.0, 1.0, 1.0, 1.0, 1.0, 1.0, 1.0, 1.0, 1.0, 1.0, 1.0, 1.0, 1.0, 1.0, 1.0, 1.0, 1.0, 1.0, 1.0, 1.0, 1.0, 1.0, 1.0, 1.0, 1.0, 1.0, 1.0, 1.0, 1.0, 1.0, 1.0, 1.0, 1.0, 1.0, 1.0, 1.0, 1.0, 1.0, 1.0, 1.0, 1.0, 1.0, 1.0, 1.0, 1.0, 1.0, 1.0, 1.0, 1.0, 1.0, 1.0, 1.0, 1.0, 1.0, 1.0, 1.0, 1.0, 1.0, 1.0, 1.0, 1.0, 1.0, 1.0, 1.0, 1.0, 1.0, 1.0, 1.0, 1.0, 1.0, 1.0, 1.0, 1.0, 1.0, 1.0, 1.0, 1.0, 1.0, 1.0, 1.0, 1.0, 1.0, 1.0, 1.0, 1.0, 1.0, 1.0, 1.0, 1.0, 1.0, 1.0, 1.0, 1.0, 1.0, 1.0, 1.0, 1.0, 1.0, 1.0, 1.0, 1.0, 1.0, 1.0, 1.0, 1.0, 1.0, 1.0, 1.0, 1.0, 1.0, 1.0, 1.0, 1.0, 1.0, 1.0, 1.0, 1.0, 1.0, 1.0, 1.0, 1.0, 1.0, 1.0, 1.0, 1.0, 1.0, 1.0, 1.0, 1.0, 1.0, 1.0, 1.0, 1.0, 1.0, 1.0, 1.0, 1.0, 1.0, 1.0, 1.0, 1.0, 1.0, 1.0])
me_cube.materials.append(mat_character)
me_cube.use_remesh_preserve_volume = False
me_cube.use_remesh_preserve_attributes = False
me_cube.use_mirror_vertex_groups = False
me_cube.update()
me_cube.normals_split_custom_set([tuple(v) for v in zip(*[iter([7.177e-08, -1.0, 0.0, 7.177e-08, -1.0, 0.0, 7.177e-08, -1.0, 0.0, 7.177e-08, -1.0, 0.0, 1.149e-08, 0.0, -1.0, 1.149e-08, 0.0, -1.0, 1.149e-08, 0.0, -1.0, 1.149e-08, 0.0, -1.0, -2.175e-08, 0.0, 1.0, -2.175e-08, 0.0, 1.0, -2.175e-08, 0.0, 1.0, -2.175e-08, 0.0, 1.0, -1.0, 0.0, -3.784e-08, -1.0, 0.0, -3.784e-08, -1.0, 0.0, -3.784e-08, -1.0, 0.0, -3.784e-08, 2.271e-07, -1.0, 0.0, 2.271e-07, -1.0, 0.0, 2.271e-07, -1.0, 0.0, 2.271e-07, -1.0, 0.0, 1.0, 0.0, 0.0, 1.0, 0.0, 0.0, 1.0, 0.0, 0.0, 1.0, 0.0, 0.0, 0.0, 0.0, -1.0, 0.0, 0.0, -1.0, 0.0, 0.0, -1.0, 0.0, 0.0, -1.0, -1.0, 0.0, 0.0, -1.0, 0.0, 0.0, -1.0, 0.0, 0.0, -1.0, 0.0, 0.0, 0.0, -1.0, 0.0, 0.0, -1.0, 0.0, 0.0, -1.0, 0.0, 0.0, -1.0, 0.0, -1.0, 0.0, 0.0, -1.0, 0.0, 0.0, -1.0, 0.0, 0.0, -1.0, 0.0, 0.0, 0.0, 1.0, 0.0, 0.0, 1.0, 0.0, 0.0, 1.0, 0.0, 0.0, 1.0, 0.0, 0.0, 0.0, -1.0, 0.0, 0.0, -1.0, 0.0, 0.0, -1.0, 0.0, 0.0, -1.0, 0.0, 0.0, 1.0, 0.0, 0.0, 1.0, 0.0, 0.0, 1.0, 0.0, 0.0, 1.0, 0.0, -1.0, 0.0, 0.0, -1.0, 0.0, 0.0, -1.0, 0.0, 0.0, -1.0, 0.0, 0.0, 1.0, -7.38e-10, 0.0, 1.0, -7.38e-10, 0.0, 1.0, -7.38e-10, 0.0, 1.0, -7.38e-10, 0.0, 1.0, 0.0, 0.0, 1.0, 0.0, 0.0, 1.0, 0.0, 0.0, 1.0, 0.0, 7.176e-08, 0.0, -1.0, 7.176e-08, 0.0, -1.0, 7.176e-08, 0.0, -1.0, 7.176e-08, 0.0, -1.0, 6.881e-08, 0.0, 1.0, 6.881e-08, 0.0, 1.0, 6.881e-08, 0.0, 1.0, 6.881e-08, 0.0, 1.0, 0.0, -1.0, 0.0, 0.0, -1.0, 0.0, 0.0, -1.0, 0.0, 0.0, -1.0, 0.0, 1.0, -1.132e-07, -3.784e-08, 1.0, -1.132e-07, -3.784e-08, 1.0, -1.132e-07, -3.784e-08, 1.0, -1.132e-07, -3.784e-08, 1.0, 0.0, 0.0, 1.0, 0.0, 0.0, 1.0, 0.0, 0.0, 1.0, 0.0, 0.0, 1.0, 0.0, 0.0, 1.0, 0.0, 0.0, 1.0, 0.0, 0.0, 1.0, 0.0, 0.0, 0.0, 0.0, 1.0, 0.0, 0.0, 1.0, 0.0, 0.0, 1.0, 0.0, 0.0, 1.0, -5.677e-08, 1.0, 0.0, -5.677e-08, 1.0, 0.0, -5.677e-08, 1.0, 0.0, -5.677e-08, 1.0, 0.0, -1.0, 0.0, 0.0, -1.0, 0.0, 0.0, -1.0, 0.0, 0.0, -1.0, 0.0, 0.0, 1.0, 0.0, 0.0, 1.0, 0.0, 0.0, 1.0, 0.0, 0.0, 1.0, 0.0, 0.0, -1.081e-07, 0.0, 1.0, -1.081e-07, 0.0, 1.0, -1.081e-07, 0.0, 1.0, -1.081e-07, 0.0, 1.0, 5.677e-08, 1.0, 0.0, 5.677e-08, 1.0, 0.0, 5.677e-08, 1.0, 0.0, 5.677e-08, 1.0, 0.0, 0.0, 0.0, -1.0, 0.0, 0.0, -1.0, 0.0, 0.0, -1.0, 0.0, 0.0, -1.0, -1.0, 0.0, 0.0, -1.0, 0.0, 0.0, -1.0, 0.0, 0.0, -1.0, 0.0, 0.0, -1.081e-07, 0.0, -1.0, -1.081e-07, 0.0, -1.0, -1.081e-07, 0.0, -1.0, -1.081e-07, 0.0, -1.0, -2.271e-07, -1.0, 0.0, -2.271e-07, -1.0, 0.0, -2.271e-07, -1.0, 0.0, -2.271e-07, -1.0, 0.0, 0.0, 0.0, 1.0, 0.0, 0.0, 1.0, 0.0, 0.0, 1.0, 0.0, 0.0, 1.0, 0.0, -1.0, 0.0, 0.0, -1.0, 0.0, 0.0, -1.0, 0.0, 0.0, -1.0, 0.0, -1.0, 0.0, 0.0, -1.0, 0.0, 0.0, -1.0, 0.0, 0.0, -1.0, 0.0, 0.0, 0.0, 1.0, 0.0, 0.0, 1.0, 0.0, 0.0, 1.0, 0.0, 0.0, 1.0, 0.0, 0.0, 0.0, -1.0, 0.0, 0.0, -1.0, 0.0, 0.0, -1.0, 0.0, 0.0, -1.0, 0.0, 0.0, 1.0, 0.0, 0.0, 1.0, 0.0, 0.0, 1.0, 0.0, 0.0, 1.0, 1.0, 0.0, 0.0, 1.0, 0.0, 0.0, 1.0, 0.0, 0.0, 1.0, 0.0, 0.0, -7.177e-08, 1.0, 0.0, -7.177e-08, 1.0, 0.0, -7.177e-08, 1.0, 0.0, -7.177e-08, 1.0, 0.0, 1.0, 0.0, 0.0, 1.0, 0.0, 0.0, 1.0, 0.0, 0.0, 1.0, 0.0, 0.0, -1.0, 0.0, 0.0, -1.0, 0.0, 0.0, -1.0, 0.0, 0.0, -1.0, 0.0, 0.0, 2.357e-07, -1.0, 0.0, 2.357e-07, -1.0, 0.0, 2.357e-07, -1.0, 0.0, 2.357e-07, -1.0, 0.0, 1.0, 0.0, 0.0, 1.0, 0.0, 0.0, 1.0, 0.0, 0.0, 1.0, 0.0, 0.0, 0.0, -1.0, -7.765e-10, 0.0, -1.0, -7.765e-10, 0.0, -1.0, -7.765e-10, 0.0, -1.0, -7.765e-10, 4.544e-08, 0.0, -1.0, 4.544e-08, 0.0, -1.0, 4.544e-08, 0.0, -1.0, 4.544e-08, 0.0, -1.0, 6.594e-08, 0.0, -1.0, 6.594e-08, 0.0, -1.0, 6.594e-08, 0.0, -1.0, 6.594e-08, 0.0, -1.0, 8.975e-08, -1.0, 0.0, 8.975e-08, -1.0, 0.0, 8.975e-08, -1.0, 0.0, 8.975e-08, -1.0, 0.0, 1.0, 0.0, 0.0, 1.0, 0.0, 0.0, 1.0, 0.0, 0.0, 1.0, 0.0, 0.0, 0.0, 0.0, -1.0, 0.0, 0.0, -1.0, 0.0, 0.0, -1.0, 0.0, 0.0, -1.0, -1.0, 0.0, 0.0, -1.0, 0.0, 0.0, -1.0, 0.0, 0.0, -1.0, 0.0, 0.0, 1.0, 1.462e-07, 0.0, 1.0, 1.462e-07, 0.0, 1.0, 1.462e-07, 0.0, 1.0, 1.462e-07, 0.0, 6.594e-08, 0.0, -1.0, 6.594e-08, 0.0, -1.0, 6.594e-08, 0.0, -1.0, 6.594e-08, 0.0, -1.0, 2.332e-07, -1.0, 0.0, 2.332e-07, -1.0, 0.0, 2.332e-07, -1.0, 0.0, 2.332e-07, -1.0, 0.0, 8.975e-08, -1.0, 0.0, 8.975e-08, -1.0, 0.0, 8.975e-08, -1.0, 0.0, 8.975e-08, -1.0, 0.0, -3.305e-09, 0.0, -1.0, -3.305e-09, 0.0, -1.0, -3.305e-09, 0.0, -1.0, -3.305e-09, 0.0, -1.0, -1.0, 4.715e-08, 0.0, -1.0, 4.715e-08, 0.0, -1.0, 4.715e-08, 0.0, -1.0, 4.715e-08, 0.0, -1.0, -8.193e-08, 0.0, -1.0, -8.193e-08, 0.0, -1.0, -8.193e-08, 0.0, -1.0, -8.193e-08, 0.0, -1.0, 0.0, 0.0, -1.0, 0.0, 0.0, -1.0, 0.0, 0.0, -1.0, 0.0, 0.0, -8.975e-08, 1.0, 0.0, -8.975e-08, 1.0, 0.0, -8.975e-08, 1.0, 0.0, -8.975e-08, 1.0, 0.0, -1.177e-07, 1.0, 0.0, -1.177e-07, 1.0, 0.0, -1.177e-07, 1.0, 0.0, -1.177e-07, 1.0, 0.0, 0.0, 0.0, 1.0, 0.0, 0.0, 1.0, 0.0, 0.0, 1.0, 0.0, 0.0, 1.0, 5.688e-08, 0.0, 1.0, 5.688e-08, 0.0, 1.0, 5.688e-08, 0.0, 1.0, 5.688e-08, 0.0, 1.0, -7.773e-08, 1.0, 0.0, -7.773e-08, 1.0, 0.0, -7.773e-08, 1.0, 0.0, -7.773e-08, 1.0, 0.0, -1.0, 8.56e-08, 0.0, -1.0, 8.56e-08, 0.0, -1.0, 8.56e-08, 0.0, -1.0, 8.56e-08, 0.0, -8.975e-08, 1.0, 0.0, -8.975e-08, 1.0, 0.0, -8.975e-08, 1.0, 0.0, -8.975e-08, 1.0, 0.0, 5.688e-08, 0.0, 1.0, 5.688e-08, 0.0, 1.0, 5.688e-08, 0.0, 1.0, 5.688e-08, 0.0, 1.0, -1.178e-07, 1.0, 1.702e-08, -1.178e-07, 1.0, 1.702e-08, -1.178e-07, 1.0, 1.702e-08, -1.178e-07, 1.0, 1.702e-08, -1.171e-07, 0.0, 1.0, -1.171e-07, 0.0, 1.0, -1.171e-07, 0.0, 1.0, -1.171e-07, 0.0, 1.0, -4.166e-08, 0.0, 1.0, -4.166e-08, 0.0, 1.0, -4.166e-08, 0.0, 1.0, -4.166e-08, 0.0, 1.0, -4.166e-08, 0.0, 1.0, -4.166e-08, 0.0, 1.0, -4.166e-08, 0.0, 1.0, -4.166e-08, 0.0, 1.0, -7.773e-08, 1.0, 0.0, -7.773e-08, 1.0, 0.0, -7.773e-08, 1.0, 0.0, -7.773e-08, 1.0, 0.0, 2.332e-07, -1.0, 0.0, 2.332e-07, -1.0, 0.0, 2.332e-07, -1.0, 0.0, 2.332e-07, -1.0, 0.0, -1.0, 0.0, 0.0, -1.0, 0.0, 0.0, -1.0, 0.0, 0.0, -1.0, 0.0, 0.0, 1.036e-07, 0.0, -1.0, 1.036e-07, 0.0, -1.0, 1.036e-07, 0.0, -1.0, 1.036e-07, 0.0, -1.0, 1.0, 8.193e-08, 0.0, 1.0, 8.193e-08, 0.0, 1.0, 8.193e-08, 0.0, 1.0, 8.193e-08, 0.0, 1.0, -4.715e-08, 0.0, 1.0, -4.715e-08, 0.0, 1.0, -4.715e-08, 0.0, 1.0, -4.715e-08, 0.0, 1.0, 0.0, 0.0, 1.0, 0.0, 0.0, 1.0, 0.0, 0.0, 1.0, 0.0, 0.0, 0.0, -1.0, 0.0, 0.0, -1.0, 0.0, 0.0, -1.0, 0.0, 0.0, -1.0, 0.0, 1.0, 0.0, 0.0, 1.0, 0.0, 0.0, 1.0, 0.0, 0.0, 1.0, 0.0, 0.0, -1.0, 0.0, 0.0, -1.0, 0.0, 0.0, -1.0, 0.0, 0.0, -1.0, 0.0, 0.0, 0.0, -1.0, 0.0, 0.0, -1.0, 0.0, 0.0, -1.0, 0.0, 0.0, -1.0, 0.0, 1.0, 0.0, 0.0, 1.0, 0.0, 0.0, 1.0, 0.0, 0.0, 1.0, 0.0, 0.0, -1.0, 0.0, 0.0, -1.0, 0.0, 0.0, -1.0, 0.0, 0.0, -1.0, 0.0, 0.0, 0.0, 0.0, 1.0, 0.0, 0.0, 1.0, 0.0, 0.0, 1.0, 0.0, 0.0, 1.0, 0.0, 0.0, -1.0, 0.0, 0.0, -1.0, 0.0, 0.0, -1.0, 0.0, 0.0, -1.0, 0.0, -1.0, 0.0, 0.0, -1.0, 0.0, 0.0, -1.0, 0.0, 0.0, -1.0, 0.0, 1.0, 0.0, 0.0, 1.0, 0.0, 0.0, 1.0, 0.0, 0.0, 1.0, 0.0, 0.0, -1.0, 0.0, 0.0, -1.0, 0.0, 0.0, -1.0, 0.0, 0.0, -1.0, 0.0, 0.0, 0.0, 0.0, 1.0, 0.0, 0.0, 1.0, 0.0, 0.0, 1.0, 0.0, 0.0, 1.0, 0.0, 0.0, -1.0, 0.0, 0.0, -1.0, 0.0, 0.0, -1.0, 0.0, 0.0, -1.0, 0.0, 1.0, 0.0, 0.0, 1.0, 0.0, 0.0, 1.0, 0.0, 0.0, 1.0, 0.0, 0.0, -1.0, 0.0, 0.0, -1.0, 0.0, 0.0, -1.0, 0.0, 0.0, -1.0, 0.0, 1.0, 0.0, 0.0, 1.0, 0.0, 0.0, 1.0, 0.0, 0.0, 1.0, 0.0, 0.0, -1.0, 0.0, 0.0, -1.0, 0.0, 0.0, -1.0, 0.0, 0.0, -1.0, 0.0, 0.0, 0.0, 0.0, 1.0, 0.0, 0.0, 1.0, 0.0, 0.0, 1.0, 0.0, 0.0, 1.0, 0.0, 0.0, -1.0, 0.0, 0.0, -1.0, 0.0, 0.0, -1.0, 0.0, 0.0, -1.0, 0.0, 1.0, 0.0, 0.0, 1.0, 0.0, 0.0, 1.0, 0.0, 0.0, 1.0, 0.0])] * 3)])
arm_armature = bpy.data.armatures.new('Armature')  # bones are not reproduced

# ---- objects
ob_player = bpy.data.objects.new('Player', me_cube)
ob_sun_003 = bpy.data.objects.new('Sun.003', light_sun_005)
ob_sun_002 = bpy.data.objects.new('Sun.002', light_sun_004)
ob_sun_000 = bpy.data.objects.new('Sun.000', light_sun_003)
ob_sun_001 = bpy.data.objects.new('Sun.001', light_sun_001)
ob_camera = bpy.data.objects.new('Camera', cam_camera)
ob_armature = bpy.data.objects.new('Armature', arm_armature)

# ---- transforms, parenting, visibility, modifiers, constraints
ob_player.parent = ob_armature
ob_player.matrix_parent_inverse = Matrix(((1.0, 0.0, 0.0, 0.0), (0.0, 1.0, 0.0, 0.0), (0.0, 0.0, 1.0, 10.0), (0.0, 0.0, 0.0, 1.0)))
ob_player.location = (0.0, 0.0, 0.0)
ob_player.lock_rotations_4d = False
ob_player.empty_display_type = 'ARROWS'
ob_player.lineart.crease_threshold = 0.0
_vg = ob_player.vertex_groups.new(name='Body')
for _i, _w in zip([0, 3, 8, 14, 15, 21, 51, 52, 53, 54, 55, 56, 57, 58, 59, 60, 61, 62, 63, 64, 65, 66, 67, 68, 69, 70, 71, 72, 73, 74, 75, 76, 77, 78, 79, 80, 81, 82, 83, 84, 85, 86, 87, 88, 89, 90, 91, 92, 93, 94, 95, 96, 97, 98, 99, 100, 101, 102, 103], [1.0, 0.0, 1.0, 0.06192, 0.008082, 1.0, 1.0, 1.0, 1.0, 1.0, 1.0, 0.5672, 0.8139, 0.6067, 0.8135, 0.8063, 0.8128, 0.7726, 0.8114, 0.5587, 0.7975, 0.492, 0.8116, 0.8133, 0.6317, 0.8066, 0.7972, 0.8043, 0.8085, 0.7545, 0.698, 0.6206, 0.535, 0.7278, 0.7992, 0.5962, 0.6046, 0.7802, 0.8139, 0.8137, 0.8006, 0.659, 0.7313, 0.7334, 0.8062, 0.6097, 0.8139, 0.5864, 0.6047, 0.7758, 0.8139, 0.6057, 0.5781, 0.7264, 0.7989, 0.8138, 0.6715, 0.7754, 0.7401]): _vg.add([_i], _w, 'REPLACE')
_vg = ob_player.vertex_groups.new(name='Head')
_vg.add([4, 5, 6, 7, 13, 16, 17, 18, 19, 20, 32, 33, 34, 48, 49, 50, 104, 105, 106, 107, 108, 109, 110, 111, 112, 113, 114, 115, 116, 117, 118, 119, 120, 121, 122, 123, 124, 125, 126, 127, 128, 129, 130, 131, 132, 133], 1.0, 'REPLACE')
_vg = ob_player.vertex_groups.new(name='Arm_Left')
_vg.add([1, 22, 23, 24, 25, 26, 27, 28], 1.0, 'REPLACE')
_vg = ob_player.vertex_groups.new(name='Arm_Right')
_vg.add([9, 10, 11, 35, 36, 37, 38, 39], 1.0, 'REPLACE')
_vg = ob_player.vertex_groups.new(name='Leg_Right')
for _i, _w in zip([14, 15, 41, 42, 44, 45, 46, 47, 54, 56, 57, 58, 59, 60, 61, 65, 67, 68, 69, 73, 75, 76, 77, 78, 79, 80, 81, 82, 83, 84, 85, 86, 87], [0.9381, 0.9919, 1.0, 1.0, 1.0, 1.0, 1.0, 1.0, 0.0, 1.0, 1.0, 1.0, 1.0, 1.0, 1.0, 1.0, 1.0, 1.0, 1.0, 1.0, 1.0, 0.9981, 1.0, 1.0, 1.0, 0.9722, 0.9839, 1.0, 1.0, 1.0, 0.986, 1.0, 1.0]): _vg.add([_i], _w, 'REPLACE')
_vg = ob_player.vertex_groups.new(name='Leg_Left')
for _i, _w in zip([2, 3, 12, 29, 30, 31, 40, 43, 62, 63, 64, 66, 70, 71, 72, 74, 88, 89, 90, 91, 92, 93, 94, 95, 96, 97, 98, 99, 100, 101, 102, 103], [1.0, 1.0, 1.0, 1.0, 1.0, 0.9705, 0.9997, 1.0, 1.0, 1.0, 1.0, 1.0, 1.0, 1.0, 1.0, 1.0, 1.0, 1.0, 1.0, 1.0, 0.9999, 0.9977, 1.0, 1.0, 0.9999, 1.0, 1.0, 1.0, 1.0, 1.0, 1.0, 1.0]): _vg.add([_i], _w, 'REPLACE')
_m = ob_player.modifiers.new('Armature', 'ARMATURE')
_m.object = ob_armature
ob_sun_003.location = (-10.0, 9.537e-07, 20.0)
ob_sun_003.rotation_euler = (-0.7854, -0.0, 1.571)
ob_sun_003.lineart.crease_threshold = 0.0
ob_sun_002.location = (10.0, -9.537e-07, 20.0)
ob_sun_002.rotation_euler = (-0.7854, -0.0, 4.712)
ob_sun_002.lineart.crease_threshold = 0.0
ob_sun_000.location = (0.0, -10.0, 20.0)
ob_sun_000.rotation_euler = (-0.7854, -0.0, 3.142)
ob_sun_000.lineart.crease_threshold = 0.0
ob_sun_001.location = (0.0, 10.0, 20.0)
ob_sun_001.rotation_euler = (-0.7854, -0.0, 0.0)
ob_sun_001.lineart.crease_threshold = 0.0
ob_camera.location = (0.0, 40.0, 9.0)
ob_camera.rotation_euler = (1.571, 1.51e-07, 3.142)
ob_camera.lock_rotations_4d = False
ob_camera.empty_display_type = 'ARROWS'
ob_camera.color = (0.0, 0.0, 0.0, 0.0)
ob_camera.display_type = 'WIRE'
ob_camera.lineart.crease_threshold = 0.0
ob_armature.location = (0.0, 0.0, 0.0)
ob_armature.show_in_front = True
ob_armature.lineart.crease_threshold = 0.0

# ---- collection membership
col_collection_1.objects.link(ob_player)
col_collection_1.objects.link(ob_sun_003)
col_collection_1.objects.link(ob_sun_002)
col_collection_1.objects.link(ob_sun_000)
col_collection_1.objects.link(ob_sun_001)
col_collection_1.objects.link(ob_camera)
col_collection_2.objects.link(ob_armature)

# ---- scene / render settings (as saved in the file)
scene.camera = ob_camera
scene.frame_start = 0; scene.frame_end = 220; scene.frame_set(0)
scene.render.engine = 'BLENDER_EEVEE_NEXT'
scene.render.image_settings.color_mode = 'RGB'
scene.render.image_settings.compression = 90
scene.render.resolution_percentage = 50
scene.render.fps = 30
scene.render.dither_intensity = 0.0
scene.render.bake_margin = 2
scene.render.bake_bias = 0.0
scene.cycles.use_denoising = False
scene.cycles.samples = 10
scene.cycles.sampling_pattern = 'TABULATED_SOBOL'
scene.cycles.light_sampling_threshold = 0.0
scene.cycles.use_adaptive_sampling = False
scene.cycles.use_light_tree = False
scene.cycles.blur_glossy = 0.0
scene.cycles.volume_bounces = 1
scene.cycles.pixel_filter_type = 'GAUSSIAN'
scene.cycles.sample_clamp_indirect = 0.0
scene.view_settings.view_transform = 'Standard'
bpy.context.view_layer.update()
